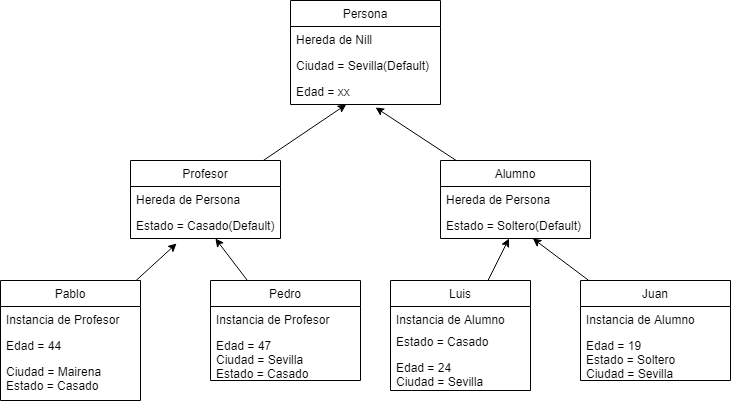

The diagram above was exported from draw.io. Its source (the exported page's mxGraphModel, read from the mxfile embedded in the PNG):
<mxGraphModel dx="868" dy="450" grid="1" gridSize="10" guides="1" tooltips="1" connect="1" arrows="1" fold="1" page="1" pageScale="1" pageWidth="827" pageHeight="1169" math="0" shadow="0">
  <root>
    <mxCell id="0" />
    <mxCell id="1" parent="0" />
    <mxCell id="pmaeb_AaVg9ckctKaPU8-1" value="Persona" style="swimlane;fontStyle=0;childLayout=stackLayout;horizontal=1;startSize=26;fillColor=none;horizontalStack=0;resizeParent=1;resizeParentMax=0;resizeLast=0;collapsible=1;marginBottom=0;" parent="1" vertex="1">
      <mxGeometry x="330" y="60" width="150" height="104" as="geometry" />
    </mxCell>
    <mxCell id="pmaeb_AaVg9ckctKaPU8-2" value="Hereda de Nill" style="text;strokeColor=none;fillColor=none;align=left;verticalAlign=top;spacingLeft=4;spacingRight=4;overflow=hidden;rotatable=0;points=[[0,0.5],[1,0.5]];portConstraint=eastwest;" parent="pmaeb_AaVg9ckctKaPU8-1" vertex="1">
      <mxGeometry y="26" width="150" height="26" as="geometry" />
    </mxCell>
    <mxCell id="pmaeb_AaVg9ckctKaPU8-3" value="Ciudad = Sevilla(Default)" style="text;strokeColor=none;fillColor=none;align=left;verticalAlign=top;spacingLeft=4;spacingRight=4;overflow=hidden;rotatable=0;points=[[0,0.5],[1,0.5]];portConstraint=eastwest;" parent="pmaeb_AaVg9ckctKaPU8-1" vertex="1">
      <mxGeometry y="52" width="150" height="26" as="geometry" />
    </mxCell>
    <mxCell id="pmaeb_AaVg9ckctKaPU8-4" value="Edad = xx" style="text;strokeColor=none;fillColor=none;align=left;verticalAlign=top;spacingLeft=4;spacingRight=4;overflow=hidden;rotatable=0;points=[[0,0.5],[1,0.5]];portConstraint=eastwest;" parent="pmaeb_AaVg9ckctKaPU8-1" vertex="1">
      <mxGeometry y="78" width="150" height="26" as="geometry" />
    </mxCell>
    <mxCell id="pmaeb_AaVg9ckctKaPU8-37" style="edgeStyle=none;rounded=0;orthogonalLoop=1;jettySize=auto;html=1;" parent="1" source="pmaeb_AaVg9ckctKaPU8-5" target="pmaeb_AaVg9ckctKaPU8-4" edge="1">
      <mxGeometry relative="1" as="geometry" />
    </mxCell>
    <mxCell id="pmaeb_AaVg9ckctKaPU8-5" value="Profesor" style="swimlane;fontStyle=0;childLayout=stackLayout;horizontal=1;startSize=26;fillColor=none;horizontalStack=0;resizeParent=1;resizeParentMax=0;resizeLast=0;collapsible=1;marginBottom=0;" parent="1" vertex="1">
      <mxGeometry x="170" y="220" width="150" height="78" as="geometry" />
    </mxCell>
    <mxCell id="pmaeb_AaVg9ckctKaPU8-6" value="Hereda de Persona" style="text;strokeColor=none;fillColor=none;align=left;verticalAlign=top;spacingLeft=4;spacingRight=4;overflow=hidden;rotatable=0;points=[[0,0.5],[1,0.5]];portConstraint=eastwest;" parent="pmaeb_AaVg9ckctKaPU8-5" vertex="1">
      <mxGeometry y="26" width="150" height="26" as="geometry" />
    </mxCell>
    <mxCell id="pmaeb_AaVg9ckctKaPU8-7" value="Estado = Casado(Default)" style="text;strokeColor=none;fillColor=none;align=left;verticalAlign=top;spacingLeft=4;spacingRight=4;overflow=hidden;rotatable=0;points=[[0,0.5],[1,0.5]];portConstraint=eastwest;" parent="pmaeb_AaVg9ckctKaPU8-5" vertex="1">
      <mxGeometry y="52" width="150" height="26" as="geometry" />
    </mxCell>
    <mxCell id="pmaeb_AaVg9ckctKaPU8-38" style="edgeStyle=none;rounded=0;orthogonalLoop=1;jettySize=auto;html=1;entryX=0.567;entryY=1.115;entryDx=0;entryDy=0;entryPerimeter=0;" parent="1" source="pmaeb_AaVg9ckctKaPU8-9" target="pmaeb_AaVg9ckctKaPU8-4" edge="1">
      <mxGeometry relative="1" as="geometry" />
    </mxCell>
    <mxCell id="pmaeb_AaVg9ckctKaPU8-9" value="Alumno" style="swimlane;fontStyle=0;childLayout=stackLayout;horizontal=1;startSize=26;fillColor=none;horizontalStack=0;resizeParent=1;resizeParentMax=0;resizeLast=0;collapsible=1;marginBottom=0;" parent="1" vertex="1">
      <mxGeometry x="480" y="220" width="150" height="78" as="geometry" />
    </mxCell>
    <mxCell id="pmaeb_AaVg9ckctKaPU8-10" value="Hereda de Persona" style="text;strokeColor=none;fillColor=none;align=left;verticalAlign=top;spacingLeft=4;spacingRight=4;overflow=hidden;rotatable=0;points=[[0,0.5],[1,0.5]];portConstraint=eastwest;" parent="pmaeb_AaVg9ckctKaPU8-9" vertex="1">
      <mxGeometry y="26" width="150" height="26" as="geometry" />
    </mxCell>
    <mxCell id="pmaeb_AaVg9ckctKaPU8-11" value="Estado = Soltero(Default)" style="text;strokeColor=none;fillColor=none;align=left;verticalAlign=top;spacingLeft=4;spacingRight=4;overflow=hidden;rotatable=0;points=[[0,0.5],[1,0.5]];portConstraint=eastwest;" parent="pmaeb_AaVg9ckctKaPU8-9" vertex="1">
      <mxGeometry y="52" width="150" height="26" as="geometry" />
    </mxCell>
    <mxCell id="pmaeb_AaVg9ckctKaPU8-35" style="edgeStyle=none;rounded=0;orthogonalLoop=1;jettySize=auto;html=1;" parent="1" source="pmaeb_AaVg9ckctKaPU8-16" target="pmaeb_AaVg9ckctKaPU8-7" edge="1">
      <mxGeometry relative="1" as="geometry" />
    </mxCell>
    <mxCell id="pmaeb_AaVg9ckctKaPU8-16" value="Pedro" style="swimlane;fontStyle=0;childLayout=stackLayout;horizontal=1;startSize=26;fillColor=none;horizontalStack=0;resizeParent=1;resizeParentMax=0;resizeLast=0;collapsible=1;marginBottom=0;" parent="1" vertex="1">
      <mxGeometry x="250" y="340" width="150" height="100" as="geometry" />
    </mxCell>
    <mxCell id="pmaeb_AaVg9ckctKaPU8-17" value="Instancia de Profesor" style="text;strokeColor=none;fillColor=none;align=left;verticalAlign=top;spacingLeft=4;spacingRight=4;overflow=hidden;rotatable=0;points=[[0,0.5],[1,0.5]];portConstraint=eastwest;" parent="pmaeb_AaVg9ckctKaPU8-16" vertex="1">
      <mxGeometry y="26" width="150" height="26" as="geometry" />
    </mxCell>
    <mxCell id="pmaeb_AaVg9ckctKaPU8-18" value="Edad = 47&#10;Ciudad = Sevilla&#10;Estado = Casado" style="text;strokeColor=none;fillColor=none;align=left;verticalAlign=top;spacingLeft=4;spacingRight=4;overflow=hidden;rotatable=0;points=[[0,0.5],[1,0.5]];portConstraint=eastwest;" parent="pmaeb_AaVg9ckctKaPU8-16" vertex="1">
      <mxGeometry y="52" width="150" height="48" as="geometry" />
    </mxCell>
    <mxCell id="pmaeb_AaVg9ckctKaPU8-33" style="rounded=0;orthogonalLoop=1;jettySize=auto;html=1;" parent="1" source="pmaeb_AaVg9ckctKaPU8-22" target="pmaeb_AaVg9ckctKaPU8-11" edge="1">
      <mxGeometry relative="1" as="geometry" />
    </mxCell>
    <mxCell id="pmaeb_AaVg9ckctKaPU8-22" value="Juan" style="swimlane;fontStyle=0;childLayout=stackLayout;horizontal=1;startSize=26;fillColor=none;horizontalStack=0;resizeParent=1;resizeParentMax=0;resizeLast=0;collapsible=1;marginBottom=0;" parent="1" vertex="1">
      <mxGeometry x="620" y="340" width="150" height="100" as="geometry" />
    </mxCell>
    <mxCell id="pmaeb_AaVg9ckctKaPU8-23" value="Instancia de Alumno" style="text;strokeColor=none;fillColor=none;align=left;verticalAlign=top;spacingLeft=4;spacingRight=4;overflow=hidden;rotatable=0;points=[[0,0.5],[1,0.5]];portConstraint=eastwest;" parent="pmaeb_AaVg9ckctKaPU8-22" vertex="1">
      <mxGeometry y="26" width="150" height="26" as="geometry" />
    </mxCell>
    <mxCell id="pmaeb_AaVg9ckctKaPU8-24" value="Edad = 19&#10;Estado = Soltero&#10;Ciudad = Sevilla" style="text;strokeColor=none;fillColor=none;align=left;verticalAlign=top;spacingLeft=4;spacingRight=4;overflow=hidden;rotatable=0;points=[[0,0.5],[1,0.5]];portConstraint=eastwest;" parent="pmaeb_AaVg9ckctKaPU8-22" vertex="1">
      <mxGeometry y="52" width="150" height="48" as="geometry" />
    </mxCell>
    <mxCell id="pmaeb_AaVg9ckctKaPU8-36" style="edgeStyle=none;rounded=0;orthogonalLoop=1;jettySize=auto;html=1;entryX=0.307;entryY=1.192;entryDx=0;entryDy=0;entryPerimeter=0;" parent="1" source="pmaeb_AaVg9ckctKaPU8-25" target="pmaeb_AaVg9ckctKaPU8-7" edge="1">
      <mxGeometry relative="1" as="geometry" />
    </mxCell>
    <mxCell id="pmaeb_AaVg9ckctKaPU8-25" value="Pablo" style="swimlane;fontStyle=0;childLayout=stackLayout;horizontal=1;startSize=26;fillColor=none;horizontalStack=0;resizeParent=1;resizeParentMax=0;resizeLast=0;collapsible=1;marginBottom=0;" parent="1" vertex="1">
      <mxGeometry x="40" y="340" width="140" height="120" as="geometry" />
    </mxCell>
    <mxCell id="pmaeb_AaVg9ckctKaPU8-26" value="Instancia de Profesor" style="text;strokeColor=none;fillColor=none;align=left;verticalAlign=top;spacingLeft=4;spacingRight=4;overflow=hidden;rotatable=0;points=[[0,0.5],[1,0.5]];portConstraint=eastwest;" parent="pmaeb_AaVg9ckctKaPU8-25" vertex="1">
      <mxGeometry y="26" width="140" height="26" as="geometry" />
    </mxCell>
    <mxCell id="pmaeb_AaVg9ckctKaPU8-27" value="Edad = 44" style="text;strokeColor=none;fillColor=none;align=left;verticalAlign=top;spacingLeft=4;spacingRight=4;overflow=hidden;rotatable=0;points=[[0,0.5],[1,0.5]];portConstraint=eastwest;" parent="pmaeb_AaVg9ckctKaPU8-25" vertex="1">
      <mxGeometry y="52" width="140" height="26" as="geometry" />
    </mxCell>
    <mxCell id="pmaeb_AaVg9ckctKaPU8-28" value="Ciudad = Mairena&#10;Estado = Casado" style="text;strokeColor=none;fillColor=none;align=left;verticalAlign=top;spacingLeft=4;spacingRight=4;overflow=hidden;rotatable=0;points=[[0,0.5],[1,0.5]];portConstraint=eastwest;" parent="pmaeb_AaVg9ckctKaPU8-25" vertex="1">
      <mxGeometry y="78" width="140" height="42" as="geometry" />
    </mxCell>
    <mxCell id="pmaeb_AaVg9ckctKaPU8-34" style="edgeStyle=none;rounded=0;orthogonalLoop=1;jettySize=auto;html=1;" parent="1" source="pmaeb_AaVg9ckctKaPU8-29" target="pmaeb_AaVg9ckctKaPU8-11" edge="1">
      <mxGeometry relative="1" as="geometry" />
    </mxCell>
    <mxCell id="pmaeb_AaVg9ckctKaPU8-29" value="Luis" style="swimlane;fontStyle=0;childLayout=stackLayout;horizontal=1;startSize=26;fillColor=none;horizontalStack=0;resizeParent=1;resizeParentMax=0;resizeLast=0;collapsible=1;marginBottom=0;" parent="1" vertex="1">
      <mxGeometry x="430" y="340" width="140" height="110" as="geometry" />
    </mxCell>
    <mxCell id="pmaeb_AaVg9ckctKaPU8-30" value="Instancia de Alumno" style="text;strokeColor=none;fillColor=none;align=left;verticalAlign=top;spacingLeft=4;spacingRight=4;overflow=hidden;rotatable=0;points=[[0,0.5],[1,0.5]];portConstraint=eastwest;" parent="pmaeb_AaVg9ckctKaPU8-29" vertex="1">
      <mxGeometry y="26" width="140" height="22" as="geometry" />
    </mxCell>
    <mxCell id="pmaeb_AaVg9ckctKaPU8-31" value="Estado = Casado" style="text;strokeColor=none;fillColor=none;align=left;verticalAlign=top;spacingLeft=4;spacingRight=4;overflow=hidden;rotatable=0;points=[[0,0.5],[1,0.5]];portConstraint=eastwest;" parent="pmaeb_AaVg9ckctKaPU8-29" vertex="1">
      <mxGeometry y="48" width="140" height="26" as="geometry" />
    </mxCell>
    <mxCell id="pmaeb_AaVg9ckctKaPU8-32" value="Edad = 24&#10;Ciudad = Sevilla" style="text;strokeColor=none;fillColor=none;align=left;verticalAlign=top;spacingLeft=4;spacingRight=4;overflow=hidden;rotatable=0;points=[[0,0.5],[1,0.5]];portConstraint=eastwest;" parent="pmaeb_AaVg9ckctKaPU8-29" vertex="1">
      <mxGeometry y="74" width="140" height="36" as="geometry" />
    </mxCell>
  </root>
</mxGraphModel>